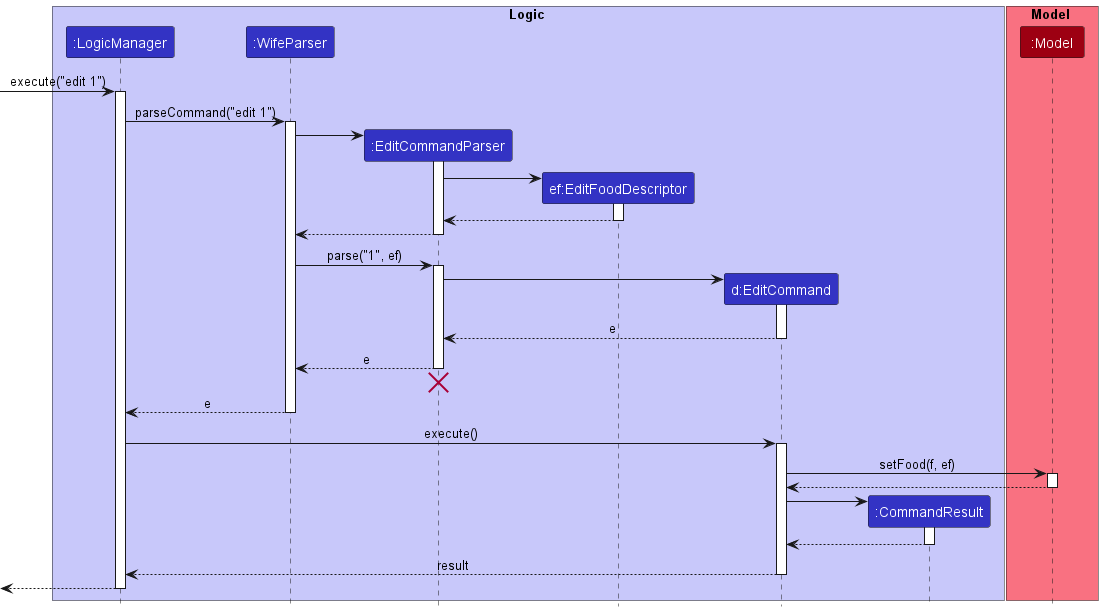

The diagram above was rendered by PlantUML. Its source (embedded in the PNG):
@startuml
!include style.puml

box Logic LOGIC_COLOR_T1
participant ":LogicManager" as LogicManager LOGIC_COLOR
participant ":WifeParser" as WifeParser LOGIC_COLOR
participant ":EditCommandParser" as EditCommandParser LOGIC_COLOR
participant "ef:EditFoodDescriptor" as EditFoodDescriptor LOGIC_COLOR
participant "d:EditCommand" as EditCommand LOGIC_COLOR
participant ":CommandResult" as CommandResult LOGIC_COLOR
end box

box Model MODEL_COLOR_T1
participant ":Model" as Model MODEL_COLOR
end box

[-> LogicManager : execute("edit 1")
activate LogicManager

LogicManager -> WifeParser : parseCommand("edit 1")
activate WifeParser

create EditCommandParser
WifeParser -> EditCommandParser
activate EditCommandParser

create EditFoodDescriptor
EditCommandParser -> EditFoodDescriptor
activate EditFoodDescriptor

EditFoodDescriptor --> EditCommandParser
deactivate EditFoodDescriptor

EditCommandParser --> WifeParser
deactivate EditCommandParser

WifeParser -> EditCommandParser : parse("1", ef)
activate EditCommandParser

create EditCommand
EditCommandParser -> EditCommand
activate EditCommand


EditCommand --> EditCommandParser : e
deactivate EditCommand

EditCommandParser --> WifeParser : e
deactivate EditCommandParser
'Hidden arrow to position the destroy marker below the end of the activation bar.
EditCommandParser -[hidden]-> WifeParser
destroy EditCommandParser

WifeParser --> LogicManager : e
deactivate WifeParser

LogicManager -> EditCommand : execute()
activate EditCommand

EditCommand -> Model : setFood(f, ef)
activate Model

Model --> EditCommand
deactivate Model

create CommandResult
EditCommand -> CommandResult
activate CommandResult

CommandResult --> EditCommand
deactivate CommandResult

EditCommand --> LogicManager : result
deactivate EditCommand

[<--LogicManager
deactivate LogicManager
@enduml